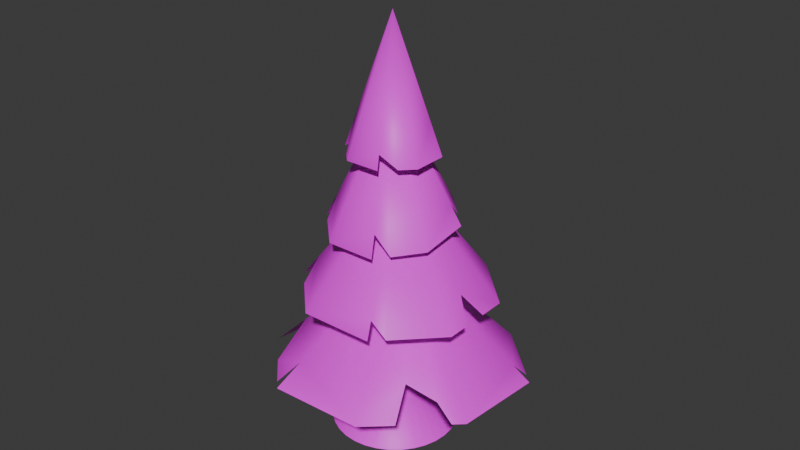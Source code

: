 # Source: pine_3_stack.blend  (saved by Blender 4.3.34; exported with 4.5.12 LTS)
import bpy
from mathutils import Matrix  # noqa: F401  (used for matrix-valued properties, if any)

bpy.ops.wm.read_factory_settings(use_empty=True)
scene = bpy.context.scene
scene.name = 'Scene'

# ---- collections
col_collection = bpy.data.collections.new('Collection'); scene.collection.children.link(col_collection)

# ---- images (referenced by path relative to the original .blend; pixels are not part of the script)
import os
ASSET_DIR = os.environ.get("B2B_ASSET_DIR", "")  # directory of the original .blend (textures are referenced by path, not embedded)
HERE = os.path.dirname(os.path.abspath(__file__))  # packed textures are extracted next to this script under _unpacked/

def load_image(name, relpath, width, height, colorspace="sRGB"):
    """Load a texture the original file referenced (path relative to the .blend, or extracted next to this script)."""
    p = next((c for c in (os.path.join(HERE, relpath), os.path.join(ASSET_DIR, relpath)) if relpath and os.path.exists(c)), "")
    if p:
        img = bpy.data.images.load(p, check_existing=True)
        img.name = name
    else:  # same state as the original file: an image datablock whose file is absent (Cycles renders it pink)
        img = bpy.data.images.new(name, width, height)
        img.source = "FILE"
        img.filepath = "//" + (relpath or name)
    img.colorspace_settings.name = colorspace
    return img
img_mixed_jpg = load_image('mixed.jpg', 'mixed.jpg', 1024, 1024, 'sRGB')

# ---- materials (node trees are filled in below, after node groups)
mat_pine_tree = bpy.data.materials.new('Pine_tree')

# ---- node groups
ng_smooth_by_angle = bpy.data.node_groups.new('Smooth by Angle', 'GeometryNodeTree')
_s = ng_smooth_by_angle.interface.new_socket(name='Mesh', in_out='OUTPUT', socket_type='NodeSocketGeometry')
_s = ng_smooth_by_angle.interface.new_socket(name='Mesh', in_out='INPUT', socket_type='NodeSocketGeometry')
_s = ng_smooth_by_angle.interface.new_socket(name='Angle', in_out='INPUT', socket_type='NodeSocketFloat')
_s.subtype = 'ANGLE'
_s.default_value = 0.5236
_s.min_value = 0.0
_s.max_value = 3.142
_s.description = 'Maximum face angle for smooth edges'
_s = ng_smooth_by_angle.interface.new_socket(name='Ignore Sharpness', in_out='INPUT', socket_type='NodeSocketBool')
_s.force_non_field = True
ng_smooth_by_angle.description = 'Set the sharpness of mesh edges based on the angle between the neighboring faces'
ng_smooth_by_angle.is_modifier = True
_N = ng_smooth_by_angle.nodes; _L = ng_smooth_by_angle.links
n0 = _N.new('GeometryNodeSetShadeSmooth'); n0.name = 'Set Shade Smooth'; n0.location = (120, -80)
n0.domain = 'EDGE'
n1 = _N.new('GeometryNodeSetShadeSmooth'); n1.name = 'Set Shade Smooth.001'; n1.location = (300, -80)
n2 = _N.new('NodeGroupOutput'); n2.name = 'Group Output'; n2.location = (480, -80)
n3 = _N.new('GeometryNodeInputMeshEdgeAngle'); n3.name = 'Edge Angle'; n3.location = (-440, -240)
n4 = _N.new('NodeGroupInput'); n4.name = 'Group Input'; n4.location = (-80, -80)
n5 = _N.new('GeometryNodeInputEdgeSmooth'); n5.name = 'Is Edge Smooth'; n5.location = (-260, -120)
n6 = _N.new('GeometryNodeInputShadeSmooth'); n6.name = 'Is Shade Smooth'; n6.location = (-440, -397)
n7 = _N.new('FunctionNodeCompare'); n7.name = 'Compare'; n7.location = (-260, -260)
n7.operation = 'LESS_EQUAL'
n7.inputs[6].default_value = (0.0, 0.0, 0.0, 0.0)
n7.inputs[7].default_value = (0.0, 0.0, 0.0, 0.0)
n8 = _N.new('FunctionNodeBooleanMath'); n8.name = 'Boolean Math.001'; n8.location = (-80, -260)
n9 = _N.new('NodeGroupInput'); n9.name = 'Group Input.001'; n9.location = (-440, -329)
n10 = _N.new('NodeGroupInput'); n10.name = 'Group Input.002'; n10.location = (-259, -189)
n11 = _N.new('FunctionNodeBooleanMath'); n11.name = 'Boolean Math'; n11.location = (-80, -149)
n11.operation = 'OR'
n12 = _N.new('FunctionNodeBooleanMath'); n12.name = 'Boolean Math.002'; n12.location = (-260, -380)
n12.operation = 'OR'
n13 = _N.new('NodeGroupInput'); n13.name = 'Group Input.003'; n13.location = (-440, -460)
_L.new(n3.outputs[0], n7.inputs[0])
_L.new(n1.outputs[0], n2.inputs[0])
_L.new(n9.outputs[1], n7.inputs[1])
_L.new(n7.outputs[0], n8.inputs[0])
_L.new(n4.outputs[0], n0.inputs[0])
_L.new(n0.outputs[0], n1.inputs[0])
_L.new(n8.outputs[0], n0.inputs[2])
_L.new(n10.outputs[2], n11.inputs[1])
_L.new(n5.outputs[0], n11.inputs[0])
_L.new(n11.outputs[0], n0.inputs[1])
_L.new(n13.outputs[2], n12.inputs[1])
_L.new(n6.outputs[0], n12.inputs[0])
_L.new(n12.outputs[0], n8.inputs[1])
n2.is_active_output = True

# ---- material node trees
mat_pine_tree.use_nodes = True; mat_pine_tree.node_tree.nodes.clear()
_N = mat_pine_tree.node_tree.nodes; _L = mat_pine_tree.node_tree.links
n0 = _N.new('ShaderNodeBsdfPrincipled'); n0.name = 'Principled BSDF'; n0.location = (10, 300)
n1 = _N.new('ShaderNodeOutputMaterial'); n1.name = 'Material Output'; n1.location = (300, 300)
n2 = _N.new('ShaderNodeTexImage'); n2.name = 'Image Texture'; n2.location = (-280, 260)
n2.image = img_mixed_jpg
_L.new(n0.outputs[0], n1.inputs[0])
_L.new(n2.outputs[0], n0.inputs[0])
n1.is_active_output = True

# ---- world
world_world = bpy.data.worlds.new('World'); scene.world = world_world
world_world.use_nodes = True; world_world.node_tree.nodes.clear()
_N = world_world.node_tree.nodes; _L = world_world.node_tree.links
n0 = _N.new('ShaderNodeOutputWorld'); n0.name = 'World Output'; n0.location = (300, 300)
n1 = _N.new('ShaderNodeBackground'); n1.name = 'Background'; n1.location = (10, 300)
n1.inputs[0].default_value = (0.05088, 0.05088, 0.05088, 1.0)
_L.new(n1.outputs[0], n0.inputs[0])
n0.is_active_output = True
world_world.color = (0.05088, 0.05088, 0.05088)
world_world.sun_shadow_jitter_overblur = 0.0

# ---- meshes
me_cylinder = bpy.data.meshes.new('Cylinder')
me_cylinder.from_pydata([(7.481e-08, 1.92, -1.0), (2.038e-08, 0.08883, 1.0), (0.3745, 1.883, -1.0), (0.01733, 0.08712, 1.0), (0.7346, 1.773, -1.0), (0.03399, 0.08207, 1.0), (1.066, 1.596, -1.0), (0.04935, 0.07386, 1.0), (1.357, 1.357, -1.0), (0.06281, 0.06281, 1.0), (1.596, 1.066, -1.0), (0.07386, 0.04935, 1.0), (1.773, 0.7346, -1.0), (0.08207, 0.03399, 1.0), (1.883, 0.3745, -1.0), (0.08712, 0.01733, 1.0), (1.92, -1.152e-07, -1.0), (0.08883, 5.618e-08, 1.0), (1.883, -0.3745, -1.0), (0.08712, -0.01733, 1.0), (1.773, -0.7346, -1.0), (0.08207, -0.03399, 1.0), (1.596, -1.066, -1.0), (0.07386, -0.04935, 1.0), (1.357, -1.357, -1.0), (0.06281, -0.06281, 1.0), (1.066, -1.596, -1.0), (0.04935, -0.07386, 1.0), (0.7346, -1.773, -1.0), (0.03399, -0.08207, 1.0), (0.3745, -1.883, -1.0), (0.01733, -0.08712, 1.0), (-6.866e-08, -1.92, -1.0), (2.783e-08, -0.08883, 1.0), (-0.3745, -1.883, -1.0), (-0.01733, -0.08712, 1.0), (-0.7346, -1.773, -1.0), (-0.03399, -0.08207, 1.0), (-1.066, -1.596, -1.0), (-0.04935, -0.07386, 1.0), (-1.357, -1.357, -1.0), (-0.06281, -0.06281, 1.0), (-1.596, -1.066, -1.0), (-0.07386, -0.04935, 1.0), (-1.773, -0.7346, -1.0), (-0.08207, -0.03399, 1.0), (-1.883, -0.3745, -1.0), (-0.08712, -0.01733, 1.0), (-1.92, 2.825e-08, -1.0), (-0.08883, 4.873e-08, 1.0), (-1.883, 0.3745, -1.0), (-0.08712, 0.01733, 1.0), (-1.773, 0.7346, -1.0), (-0.08207, 0.03399, 1.0), (-1.596, 1.066, -1.0), (-0.07386, 0.04935, 1.0), (-1.357, 1.357, -1.0), (-0.06281, 0.06281, 1.0), (-1.066, 1.596, -1.0), (-0.04935, 0.07386, 1.0), (-0.7346, 1.773, -1.0), (-0.03399, 0.08207, 1.0), (-0.3745, 1.883, -1.0), (-0.01733, 0.08712, 1.0), (1.862e-09, 0.9168, -0.8173), (0.1789, 0.8991, -0.8173), (0.3508, 0.847, -0.8173), (0.5093, 0.7623, -0.8173), (0.6482, 0.6482, -0.8173), (0.7623, 0.5093, -0.8173), (0.847, 0.3508, -0.8173), (0.8991, 0.1789, -0.8173), (0.9168, 5.132e-09, -0.8173), (0.8991, -0.1789, -0.8173), (0.847, -0.3508, -0.8173), (0.7623, -0.5093, -0.8173), (0.6482, -0.6482, -0.8173), (0.5093, -0.7623, -0.8173), (0.3508, -0.847, -0.8173), (0.1789, -0.8991, -0.8173), (2.543e-09, -0.9168, -0.8173), (-0.1789, -0.8991, -0.8173), (-0.3508, -0.847, -0.8173), (-0.5093, -0.7623, -0.8173), (-0.6482, -0.6482, -0.8173), (-0.7623, -0.5093, -0.8173), (-0.847, -0.3508, -0.8173), (-0.8991, -0.1789, -0.8173), (-0.9168, 4.452e-09, -0.8173), (-0.8991, 0.1789, -0.8173), (-0.847, 0.3508, -0.8173), (-0.7623, 0.5093, -0.8173), (-0.6482, 0.6482, -0.8173), (-0.5093, 0.7623, -0.8173), (-0.3508, 0.847, -0.8173), (-0.1789, 0.8991, -0.8173), (-0.2523, 0.6398, 0.07976), (-0.1571, 0.6217, 0.08271), (-0.0673, 0.5851, 0.08569), (0.01349, 0.5314, 0.08859), (0.08222, 0.4627, 0.0913), (0.1362, 0.3815, 0.09372), (0.1735, 0.2911, 0.09575), (0.1925, 0.1948, 0.09732), (0.1926, 0.09645, 0.09836), (0.1737, -0.0002503, 0.09883), (0.1366, -0.09157, 0.09872), (0.08271, -0.174, 0.09803), (0.01409, -0.2443, 0.09679), (-0.06661, -0.2999, 0.09504), (-0.1563, -0.3386, 0.09286), (-0.2321, -0.3626, 0.09257), (-0.3289, -0.3672, 0.08963), (-0.4245, -0.3525, 0.08646), (-0.5152, -0.3192, 0.0832), (-0.5974, -0.2684, 0.07996), (-0.6681, -0.2022, 0.07688), (-0.7244, -0.1232, 0.07406), (-0.7643, -0.03422, 0.07162), (-0.7862, 0.06115, 0.06965), (-0.7893, 0.1593, 0.06822), (-0.7734, 0.2564, 0.0674), (-0.7391, 0.3489, 0.06721), (-0.6837, 0.4537, 0.06925), (-0.6151, 0.524, 0.07049), (-0.5344, 0.5796, 0.07224), (-0.4447, 0.6183, 0.07442), (-0.3494, 0.6387, 0.07697), (0.08068, 0.725, -0.458), (0.2162, 0.6751, -0.4531), (0.3392, 0.5992, -0.4483), (0.4449, 0.5002, -0.4436), (0.5291, 0.382, -0.4394), (0.5888, 0.249, -0.4358), (0.6215, 0.1064, -0.4328), (0.6261, -0.04036, -0.4307), (0.6023, -0.1856, -0.4295), (0.5511, -0.3238, -0.4292), (0.4744, -0.4496, -0.4299), (0.3752, -0.5582, -0.4315), (0.2573, -0.6454, -0.4339), (0.1253, -0.7079, -0.4372), (-0.0159, -0.7432, -0.4411), (-0.1607, -0.75, -0.4455), (-0.3037, -0.728, -0.4502), (-0.4393, -0.6781, -0.4551), (-0.5622, -0.6023, -0.4599), (-0.6679, -0.5033, -0.4645), (-0.7522, -0.385, -0.4688), (-0.8118, -0.2521, -0.4724), (-0.8445, -0.1094, -0.4754), (-0.8491, 0.03731, -0.4775), (-0.8253, 0.1826, -0.4787), (-0.7741, 0.3208, -0.479), (-0.6974, 0.4466, -0.4783), (-0.5982, 0.5552, -0.4767), (-0.4804, 0.6424, -0.4743), (-0.3483, 0.7048, -0.471), (-0.2071, 0.7401, -0.4671), (-0.06227, 0.7469, -0.4627), (-0.1252, 0.3619, 0.5457), (-0.0675, 0.3562, 0.5457), (-0.01201, 0.3394, 0.5457), (0.03914, 0.3121, 0.5457), (0.08396, 0.2753, 0.5457), (0.1208, 0.2304, 0.5457), (0.1481, 0.1793, 0.5457), (0.1649, 0.1238, 0.5457), (0.1706, 0.0661, 0.5457), (0.1649, 0.008388, 0.5457), (0.1481, -0.0471, 0.5457), (0.1208, -0.09825, 0.5457), (0.08396, -0.1431, 0.5457), (0.03914, -0.1799, 0.5457), (-0.01201, -0.2072, 0.5457), (-0.0675, -0.224, 0.5457), (-0.1252, -0.2297, 0.5457), (-0.1829, -0.224, 0.5457), (-0.2384, -0.2072, 0.5457), (-0.2896, -0.1799, 0.5457), (-0.3344, -0.1431, 0.5457), (-0.3712, -0.09825, 0.5457), (-0.3985, -0.0471, 0.5457), (-0.4153, 0.008388, 0.5457), (-0.421, 0.0661, 0.5457), (-0.4153, 0.1238, 0.5457), (-0.3985, 0.1793, 0.5457), (-0.3712, 0.2304, 0.5457), (-0.3344, 0.2753, 0.5457), (-0.2896, 0.3121, 0.5457), (-0.2384, 0.3394, 0.5457), (-0.1829, 0.3562, 0.5457), (0.09535, 0.1285, 0.3786), (2.217, 2.25, -0.2748), (3.095, 0.1285, -0.2748), (2.217, -1.993, -0.2748), (0.09535, -2.872, -0.2748), (-2.026, -1.993, -0.2748), (-2.905, 0.1285, -0.2748), (-2.026, 2.25, -0.2748), (0.565, -2.677, -0.2748), (0.09535, -2.525, -0.1994), (-2.672, -0.4336, -0.2748), (-2.391, 0.1285, -0.1629), (-0.4718, 2.894, -0.2748), (0.09535, 2.981, -0.2427), (2.773, -0.6494, -0.2748), (2.488, -1.338, -0.2748), (2.176, -0.8446, -0.1624), (0.733, 2.864, -0.2748), (0.09535, 2.516, -0.1414), (0.1533, 4.205, -0.7682), (0.1949, 0.1753, -0.05313), (2.961, 2.991, -0.7474), (4.083, 0.1549, -0.7026), (2.863, -2.641, -0.6601), (0.0143, -3.76, -0.6448), (-2.793, -2.546, -0.6657), (-3.916, 0.2901, -0.7105), (-2.695, 3.086, -0.7529), (3.919, 0.5685, -0.7091), (3.586, 0.1575, -0.6195), (0.8119, 3.92, -0.7633), (1.383, 3.673, -0.7591), (0.9627, 3.387, -0.6789), (-2.241, -2.043, -0.5525), (-2.934, -2.19, -0.6713), (-3.416, -0.9722, -0.6905), (-2.959, 0.2634, -0.5575), (-1.916, 3.392, -0.7571), (-0.549, 3.929, -0.7645), (-0.7516, 2.664, -0.5538), (2.478, -2.792, -0.6581), (1.03, -3.361, -0.6503), (1.065, -2.481, -0.5175), (1.983, -2.519, -0.5837), (-0.08498, 2.049, 0.1382), (-0.07869, 0.06407, 0.7647), (1.329, 1.463, 0.1385), (1.919, 0.05778, 0.1149), (1.338, -1.344, 0.08118), (-0.07239, -1.921, 0.05716), (-1.487, -1.335, 0.05687), (-2.076, 0.07037, 0.08047), (-1.495, 1.472, 0.1141), (1.676, 0.6372, 0.1246), (1.602, 0.05878, 0.2179), (0.4055, -1.726, 0.0653), (-0.07331, -1.631, 0.1607), (-1.957, -0.2144, 0.07569), (-1.689, 0.06915, 0.2131), (-0.7715, 1.768, 0.1265), (-0.08468, 1.955, 0.168), (-0.04677, 1.401, 0.4563), (-0.04677, 0.001163, 1.123), (0.9432, 0.9911, 0.4563), (1.353, 0.001163, 0.4563), (0.9432, -0.9888, 0.4563), (-0.04677, -1.399, 0.4563), (-1.037, -0.9888, 0.4563), (-1.447, 0.001163, 0.4563), (-1.037, 0.9911, 0.4563), (-1.207, -0.5767, 0.4563), (-1.163, 0.001163, 0.5913), (-0.45, 1.234, 0.4563), (-0.04677, 1.12, 0.5903), (1.071, 0.6816, 0.4563), (0.9952, 0.001163, 0.6268), (0.4568, -1.19, 0.4563), (-0.04677, -1.254, 0.5252)], [], [(1, 161, 160), (3, 162, 161), (5, 163, 162), (7, 164, 163), (9, 165, 164), (11, 166, 165), (13, 167, 166), (15, 168, 167), (17, 169, 168), (19, 170, 169), (170, 23, 171), (171, 25, 172), (172, 27, 173), (173, 29, 174), (174, 31, 175), (175, 33, 176), (176, 35, 177), (177, 37, 178), (178, 39, 179), (179, 41, 180), (180, 43, 181), (181, 45, 182), (182, 47, 183), (183, 49, 184), (184, 51, 185), (185, 53, 186), (53, 187, 186), (55, 188, 187), (57, 189, 188), (59, 190, 189), (53, 37, 21), (61, 191, 190), (63, 160, 191), (30, 46, 62), (95, 0, 62), (94, 62, 60), (58, 94, 60), (92, 58, 56), (54, 92, 56), (52, 91, 54), (89, 52, 50), (88, 50, 48), (46, 88, 48), (44, 87, 46), (85, 44, 42), (84, 42, 40), (83, 40, 38), (36, 83, 38), (34, 82, 36), (32, 81, 34), (79, 32, 30), (78, 30, 28), (26, 78, 28), (76, 26, 24), (75, 24, 22), (74, 22, 20), (73, 20, 18), (16, 73, 18), (14, 72, 16), (70, 14, 12), (10, 70, 12), (8, 69, 10), (6, 68, 8), (4, 67, 6), (65, 4, 2), (64, 2, 0), (158, 96, 159), (157, 127, 158), (156, 126, 157), (155, 125, 156), (154, 124, 155), (122, 154, 153), (121, 153, 152), (120, 152, 151), (119, 151, 150), (118, 150, 149), (117, 149, 148), (116, 148, 147), (115, 147, 146), (114, 146, 145), (113, 145, 144), (112, 144, 143), (111, 143, 142), (110, 142, 141), (109, 141, 140), (108, 140, 139), (107, 139, 138), (137, 107, 138), (136, 106, 137), (135, 105, 136), (134, 104, 135), (133, 103, 134), (132, 102, 133), (131, 101, 132), (130, 100, 131), (129, 99, 130), (128, 98, 129), (159, 97, 128), (64, 128, 65), (65, 129, 66), (66, 130, 67), (67, 131, 68), (68, 132, 69), (69, 133, 70), (133, 71, 70), (134, 72, 71), (135, 73, 72), (136, 74, 73), (137, 75, 74), (138, 76, 75), (139, 77, 76), (140, 78, 77), (141, 79, 78), (142, 80, 79), (143, 81, 80), (144, 82, 81), (145, 83, 82), (146, 84, 83), (147, 85, 84), (148, 86, 85), (149, 87, 86), (150, 88, 87), (151, 89, 88), (152, 90, 89), (90, 154, 91), (91, 155, 92), (92, 156, 93), (93, 157, 94), (94, 158, 95), (95, 159, 64), (191, 96, 127), (190, 127, 126), (189, 126, 125), (188, 125, 124), (187, 124, 123), (122, 187, 123), (121, 186, 122), (120, 185, 121), (119, 184, 120), (118, 183, 119), (117, 182, 118), (116, 181, 117), (115, 180, 116), (114, 179, 115), (113, 178, 114), (112, 177, 113), (111, 176, 112), (110, 175, 111), (109, 174, 110), (108, 173, 109), (107, 172, 108), (106, 171, 107), (105, 170, 106), (168, 105, 104), (167, 104, 103), (166, 103, 102), (165, 102, 101), (164, 101, 100), (163, 100, 99), (162, 99, 98), (161, 98, 97), (160, 97, 96), (193, 192, 194), (195, 207, 208), (192, 200, 195), (201, 197, 196), (197, 203, 202), (203, 199, 198), (210, 205, 204), (210, 193, 209), (213, 223, 224), (213, 221, 220), (221, 215, 214), (212, 234, 235), (216, 225, 217), (228, 219, 218), (211, 230, 231), (225, 228, 227), (252, 238, 236), (237, 245, 238), (246, 240, 239), (237, 247, 240), (248, 242, 241), (242, 250, 249), (250, 244, 243), (237, 251, 244), (265, 255, 253), (254, 266, 255), (267, 257, 256), (254, 268, 257), (269, 259, 258), (254, 262, 259), (263, 261, 260), (261, 265, 264), (1, 3, 161), (3, 5, 162), (5, 7, 163), (7, 9, 164), (9, 11, 165), (11, 13, 166), (13, 15, 167), (15, 17, 168), (17, 19, 169), (19, 21, 170), (170, 21, 23), (171, 23, 25), (172, 25, 27), (173, 27, 29), (174, 29, 31), (175, 31, 33), (176, 33, 35), (177, 35, 37), (178, 37, 39), (179, 39, 41), (180, 41, 43), (181, 43, 45), (182, 45, 47), (183, 47, 49), (184, 49, 51), (185, 51, 53), (53, 55, 187), (55, 57, 188), (57, 59, 189), (59, 61, 190), (5, 3, 61), (3, 1, 61), (1, 63, 61), (61, 59, 53), (59, 57, 53), (57, 55, 53), (53, 51, 49), (49, 47, 45), (45, 43, 41), (41, 39, 45), (39, 37, 45), (37, 35, 33), (33, 31, 29), (29, 27, 21), (27, 25, 21), (25, 23, 21), (21, 19, 17), (17, 15, 13), (13, 11, 9), (9, 7, 13), (7, 5, 13), (53, 49, 45), (37, 33, 29), (21, 17, 13), (5, 61, 53), (53, 45, 37), (37, 29, 21), (21, 13, 5), (5, 53, 21), (61, 63, 191), (63, 1, 160), (62, 0, 2), (2, 4, 6), (6, 8, 14), (8, 10, 14), (10, 12, 14), (14, 16, 18), (18, 20, 22), (22, 24, 30), (24, 26, 30), (26, 28, 30), (30, 32, 34), (34, 36, 38), (38, 40, 42), (42, 44, 38), (44, 46, 38), (46, 48, 50), (50, 52, 54), (54, 56, 58), (58, 60, 62), (62, 2, 14), (2, 6, 14), (14, 18, 30), (18, 22, 30), (30, 34, 46), (34, 38, 46), (46, 50, 62), (50, 54, 62), (54, 58, 62), (62, 14, 30), (95, 64, 0), (94, 95, 62), (58, 93, 94), (92, 93, 58), (54, 91, 92), (52, 90, 91), (89, 90, 52), (88, 89, 50), (46, 87, 88), (44, 86, 87), (85, 86, 44), (84, 85, 42), (83, 84, 40), (36, 82, 83), (34, 81, 82), (32, 80, 81), (79, 80, 32), (78, 79, 30), (26, 77, 78), (76, 77, 26), (75, 76, 24), (74, 75, 22), (73, 74, 20), (16, 72, 73), (14, 71, 72), (70, 71, 14), (10, 69, 70), (8, 68, 69), (6, 67, 68), (4, 66, 67), (65, 66, 4), (64, 65, 2), (158, 127, 96), (157, 126, 127), (156, 125, 126), (155, 124, 125), (154, 123, 124), (122, 123, 154), (121, 122, 153), (120, 121, 152), (119, 120, 151), (118, 119, 150), (117, 118, 149), (116, 117, 148), (115, 116, 147), (114, 115, 146), (113, 114, 145), (112, 113, 144), (111, 112, 143), (110, 111, 142), (109, 110, 141), (108, 109, 140), (107, 108, 139), (137, 106, 107), (136, 105, 106), (135, 104, 105), (134, 103, 104), (133, 102, 103), (132, 101, 102), (131, 100, 101), (130, 99, 100), (129, 98, 99), (128, 97, 98), (159, 96, 97), (64, 159, 128), (65, 128, 129), (66, 129, 130), (67, 130, 131), (68, 131, 132), (69, 132, 133), (133, 134, 71), (134, 135, 72), (135, 136, 73), (136, 137, 74), (137, 138, 75), (138, 139, 76), (139, 140, 77), (140, 141, 78), (141, 142, 79), (142, 143, 80), (143, 144, 81), (144, 145, 82), (145, 146, 83), (146, 147, 84), (147, 148, 85), (148, 149, 86), (149, 150, 87), (150, 151, 88), (151, 152, 89), (152, 153, 90), (90, 153, 154), (91, 154, 155), (92, 155, 156), (93, 156, 157), (94, 157, 158), (95, 158, 159), (191, 160, 96), (190, 191, 127), (189, 190, 126), (188, 189, 125), (187, 188, 124), (122, 186, 187), (121, 185, 186), (120, 184, 185), (119, 183, 184), (118, 182, 183), (117, 181, 182), (116, 180, 181), (115, 179, 180), (114, 178, 179), (113, 177, 178), (112, 176, 177), (111, 175, 176), (110, 174, 175), (109, 173, 174), (108, 172, 173), (107, 171, 172), (106, 170, 171), (105, 169, 170), (168, 169, 105), (167, 168, 104), (166, 167, 103), (165, 166, 102), (164, 165, 101), (163, 164, 100), (162, 163, 99), (161, 162, 98), (160, 161, 97), (206, 194, 208), (194, 192, 208), (192, 195, 208), (192, 201, 200), (201, 192, 197), (197, 192, 203), (203, 192, 199), (204, 199, 210), (199, 192, 210), (210, 192, 193), (222, 211, 224), (211, 212, 224), (212, 213, 224), (213, 212, 221), (221, 212, 215), (232, 215, 235), (215, 212, 235), (212, 216, 234), (216, 233, 234), (216, 212, 225), (228, 212, 219), (229, 219, 231), (219, 212, 231), (212, 211, 231), (227, 226, 225), (225, 212, 228), (252, 237, 238), (237, 246, 245), (246, 237, 240), (237, 248, 247), (248, 237, 242), (242, 237, 250), (250, 237, 244), (237, 252, 251), (265, 254, 255), (254, 267, 266), (267, 254, 257), (254, 269, 268), (269, 254, 259), (254, 263, 262), (263, 254, 261), (261, 254, 265)])
_uv = me_cylinder.uv_layers.new(name='UVMap')
_uv.uv.foreach_set('vector', [0.4717, 0.3537, 0.4653, 0.3377, 0.4658, 0.3377, 0.4715, 0.3537, 0.4652, 0.3377, 0.4653, 0.3377, 0.4715, 0.3537, 0.4654, 0.3377, 0.4652, 0.3377, 0.4715, 0.3537, 0.4659, 0.3378, 0.4654, 0.3377, 0.4717, 0.3537, 0.4668, 0.3378, 0.4659, 0.3378, 0.4719, 0.3537, 0.4679, 0.3378, 0.4668, 0.3378, 0.4722, 0.3537, 0.4693, 0.3378, 0.4679, 0.3378, 0.4725, 0.3537, 0.4708, 0.3379, 0.4693, 0.3378, 0.4729, 0.3537, 0.4725, 0.3379, 0.4708, 0.3379, 0.4733, 0.3537, 0.4743, 0.3379, 0.4725, 0.3379, 0.4743, 0.3379, 0.4742, 0.3537, 0.476, 0.338, 0.476, 0.338, 0.4746, 0.3537, 0.4777, 0.338, 0.4777, 0.338, 0.475, 0.3537, 0.4792, 0.3381, 0.4792, 0.3381, 0.4753, 0.3538, 0.4806, 0.3381, 0.3108, 0.3311, 0.3072, 0.3488, 0.3119, 0.3311, 0.3119, 0.3311, 0.3074, 0.3488, 0.3127, 0.3311, 0.3127, 0.3311, 0.3075, 0.3488, 0.3133, 0.3312, 0.3133, 0.3312, 0.3076, 0.3488, 0.3134, 0.3312, 0.3134, 0.3312, 0.3075, 0.3488, 0.3133, 0.3312, 0.3133, 0.3312, 0.3074, 0.3488, 0.3128, 0.3311, 0.3128, 0.3311, 0.3072, 0.3488, 0.312, 0.3311, 0.312, 0.3311, 0.3069, 0.3488, 0.3109, 0.3311, 0.3109, 0.3311, 0.3066, 0.3488, 0.3095, 0.3311, 0.3095, 0.3311, 0.3062, 0.3488, 0.308, 0.331, 0.308, 0.331, 0.3058, 0.3488, 0.3064, 0.331, 0.3064, 0.331, 0.3054, 0.3488, 0.3046, 0.3309, 0.3054, 0.3488, 0.3029, 0.3309, 0.3046, 0.3309, 0.3049, 0.3487, 0.3012, 0.3309, 0.3029, 0.3309, 0.3045, 0.3487, 0.2997, 0.3308, 0.3012, 0.3309, 0.3042, 0.3487, 0.2984, 0.3308, 0.2997, 0.3308, 0.4737, 0.3538, 0.476, 0.3538, 0.4738, 0.3537, 0.3038, 0.3487, 0.2973, 0.3308, 0.2984, 0.3308, 0.4719, 0.3537, 0.4658, 0.3377, 0.4666, 0.3378, 0.5159, 0.3134, 0.5045, 0.3106, 0.4296, 0.3095, 0.4531, 0.3134, 0.4253, 0.3097, 0.4296, 0.3095, 0.4562, 0.3134, 0.4296, 0.3095, 0.4359, 0.3094, 0.2733, 0.2975, 0.2856, 0.3023, 0.2657, 0.2977, 0.2935, 0.3022, 0.2733, 0.2975, 0.2823, 0.2975, 0.2922, 0.2976, 0.2935, 0.3022, 0.2823, 0.2975, 0.3026, 0.2978, 0.2982, 0.3023, 0.2922, 0.2976, 0.3079, 0.3025, 0.3026, 0.2978, 0.313, 0.2981, 0.3126, 0.3027, 0.313, 0.2981, 0.323, 0.2984, 0.332, 0.2989, 0.3126, 0.3027, 0.323, 0.2984, 0.3398, 0.2993, 0.3169, 0.3029, 0.332, 0.2989, 0.3236, 0.3033, 0.3398, 0.2993, 0.3459, 0.2998, 0.3258, 0.3035, 0.3459, 0.2998, 0.3502, 0.3003, 0.3271, 0.3037, 0.3502, 0.3003, 0.3526, 0.3008, 0.353, 0.3012, 0.3271, 0.3037, 0.3526, 0.3008, 0.3515, 0.3015, 0.3274, 0.3039, 0.353, 0.3012, 0.3482, 0.3018, 0.3268, 0.304, 0.3515, 0.3015, 0.3231, 0.3043, 0.3482, 0.3018, 0.3433, 0.3021, 0.3201, 0.3043, 0.3433, 0.3021, 0.337, 0.3022, 0.5017, 0.3135, 0.4917, 0.3152, 0.5094, 0.3135, 0.4838, 0.3152, 0.5017, 0.3135, 0.4932, 0.3135, 0.4792, 0.3152, 0.4932, 0.3135, 0.484, 0.3134, 0.4745, 0.3151, 0.484, 0.3134, 0.4746, 0.3132, 0.4697, 0.315, 0.4746, 0.3132, 0.4651, 0.313, 0.4559, 0.3127, 0.4697, 0.315, 0.4651, 0.313, 0.4473, 0.3123, 0.4652, 0.3148, 0.4559, 0.3127, 0.4571, 0.3145, 0.4473, 0.3123, 0.4396, 0.312, 0.433, 0.3116, 0.4571, 0.3145, 0.4396, 0.312, 0.4279, 0.3112, 0.454, 0.3143, 0.433, 0.3116, 0.4097, 0.2985, 0.4516, 0.3141, 0.4279, 0.3112, 0.4206, 0.306, 0.45, 0.3139, 0.4097, 0.2985, 0.4497, 0.3136, 0.4206, 0.306, 0.408, 0.2973, 0.4509, 0.3135, 0.408, 0.2973, 0.4253, 0.3097, 0.4571, 0.3192, 0.4597, 0.3288, 0.4555, 0.3193, 0.4595, 0.3191, 0.4608, 0.3287, 0.4571, 0.3192, 0.2921, 0.3089, 0.2926, 0.3202, 0.2892, 0.309, 0.2956, 0.3089, 0.2946, 0.3201, 0.2921, 0.3089, 0.2994, 0.3089, 0.297, 0.3201, 0.2956, 0.3089, 0.3031, 0.3202, 0.2994, 0.3089, 0.3035, 0.3089, 0.306, 0.3203, 0.3035, 0.3089, 0.3076, 0.3091, 0.3088, 0.3203, 0.3076, 0.3091, 0.3116, 0.3092, 0.3114, 0.3204, 0.3116, 0.3092, 0.3153, 0.3094, 0.3137, 0.3206, 0.3153, 0.3094, 0.3186, 0.3096, 0.3156, 0.3207, 0.3186, 0.3096, 0.3213, 0.3098, 0.3171, 0.3208, 0.3213, 0.3098, 0.3234, 0.31, 0.3181, 0.321, 0.3234, 0.31, 0.3248, 0.3103, 0.3185, 0.3211, 0.3248, 0.3103, 0.3253, 0.3105, 0.3183, 0.3212, 0.3253, 0.3105, 0.3251, 0.3107, 0.3177, 0.3213, 0.3251, 0.3107, 0.3241, 0.3108, 0.3165, 0.3213, 0.3241, 0.3108, 0.3224, 0.311, 0.315, 0.3213, 0.3224, 0.311, 0.32, 0.3111, 0.4834, 0.3298, 0.4913, 0.321, 0.4882, 0.3211, 0.481, 0.3298, 0.4882, 0.3211, 0.4848, 0.3211, 0.4783, 0.3297, 0.4848, 0.3211, 0.4809, 0.321, 0.4769, 0.321, 0.4783, 0.3297, 0.4809, 0.321, 0.4729, 0.3209, 0.4755, 0.3297, 0.4769, 0.321, 0.4689, 0.3208, 0.4726, 0.3296, 0.4729, 0.3209, 0.4652, 0.3206, 0.4698, 0.3296, 0.4689, 0.3208, 0.4619, 0.3204, 0.4671, 0.3295, 0.4652, 0.3206, 0.4591, 0.3202, 0.4647, 0.3294, 0.4619, 0.3204, 0.4568, 0.32, 0.4627, 0.3293, 0.4591, 0.3202, 0.4553, 0.3199, 0.461, 0.3292, 0.4568, 0.32, 0.4546, 0.3197, 0.4599, 0.329, 0.4553, 0.3199, 0.4546, 0.3195, 0.4593, 0.3289, 0.4546, 0.3197, 0.4555, 0.3193, 0.4592, 0.3289, 0.4546, 0.3195, 0.4509, 0.3135, 0.4546, 0.3195, 0.4497, 0.3136, 0.4497, 0.3136, 0.4546, 0.3197, 0.4494, 0.3138, 0.4494, 0.3138, 0.4553, 0.3199, 0.45, 0.3139, 0.45, 0.3139, 0.4568, 0.32, 0.4516, 0.3141, 0.4516, 0.3141, 0.4591, 0.3202, 0.454, 0.3143, 0.454, 0.3143, 0.4619, 0.3204, 0.4571, 0.3145, 0.4619, 0.3204, 0.4609, 0.3146, 0.4571, 0.3145, 0.4652, 0.3206, 0.4652, 0.3148, 0.4609, 0.3146, 0.4689, 0.3208, 0.4697, 0.315, 0.4652, 0.3148, 0.4729, 0.3209, 0.4745, 0.3151, 0.4697, 0.315, 0.4769, 0.321, 0.4792, 0.3152, 0.4745, 0.3151, 0.4809, 0.321, 0.4838, 0.3152, 0.4792, 0.3152, 0.4848, 0.3211, 0.488, 0.3152, 0.4838, 0.3152, 0.4882, 0.3211, 0.4917, 0.3152, 0.488, 0.3152, 0.32, 0.3111, 0.3231, 0.3043, 0.3201, 0.3043, 0.3224, 0.311, 0.3254, 0.3042, 0.3231, 0.3043, 0.3241, 0.3108, 0.3268, 0.304, 0.3254, 0.3042, 0.3251, 0.3107, 0.3274, 0.3039, 0.3268, 0.304, 0.3253, 0.3105, 0.3271, 0.3037, 0.3274, 0.3039, 0.3248, 0.3103, 0.3258, 0.3035, 0.3271, 0.3037, 0.3234, 0.31, 0.3236, 0.3033, 0.3258, 0.3035, 0.3213, 0.3098, 0.3206, 0.3031, 0.3236, 0.3033, 0.3186, 0.3096, 0.3169, 0.3029, 0.3206, 0.3031, 0.3153, 0.3094, 0.3126, 0.3027, 0.3169, 0.3029, 0.3116, 0.3092, 0.3079, 0.3025, 0.3126, 0.3027, 0.3076, 0.3091, 0.303, 0.3024, 0.3079, 0.3025, 0.303, 0.3024, 0.2994, 0.3089, 0.2982, 0.3023, 0.2982, 0.3023, 0.2956, 0.3089, 0.2935, 0.3022, 0.2935, 0.3022, 0.2921, 0.3089, 0.2893, 0.3022, 0.2893, 0.3022, 0.2892, 0.309, 0.2856, 0.3023, 0.4562, 0.3134, 0.4571, 0.3192, 0.4531, 0.3134, 0.4531, 0.3134, 0.4555, 0.3193, 0.4509, 0.3135, 0.4666, 0.3378, 0.4597, 0.3288, 0.4608, 0.3287, 0.4677, 0.3378, 0.4608, 0.3287, 0.4624, 0.3287, 0.2997, 0.3308, 0.2926, 0.3202, 0.2946, 0.3201, 0.3012, 0.3309, 0.2946, 0.3201, 0.297, 0.3201, 0.3029, 0.3309, 0.297, 0.3201, 0.2997, 0.3202, 0.3031, 0.3202, 0.3029, 0.3309, 0.2997, 0.3202, 0.306, 0.3203, 0.3046, 0.3309, 0.3031, 0.3202, 0.3088, 0.3203, 0.3064, 0.331, 0.306, 0.3203, 0.3114, 0.3204, 0.308, 0.331, 0.3088, 0.3203, 0.3137, 0.3206, 0.3095, 0.3311, 0.3114, 0.3204, 0.3156, 0.3207, 0.3109, 0.3311, 0.3137, 0.3206, 0.3171, 0.3208, 0.312, 0.3311, 0.3156, 0.3207, 0.3181, 0.321, 0.3128, 0.3311, 0.3171, 0.3208, 0.3185, 0.3211, 0.3133, 0.3312, 0.3181, 0.321, 0.3183, 0.3212, 0.3134, 0.3312, 0.3185, 0.3211, 0.3177, 0.3213, 0.3133, 0.3312, 0.3183, 0.3212, 0.3165, 0.3213, 0.3127, 0.3311, 0.3177, 0.3213, 0.315, 0.3213, 0.3119, 0.3311, 0.3165, 0.3213, 0.4834, 0.3298, 0.4806, 0.3381, 0.4855, 0.3297, 0.481, 0.3298, 0.4792, 0.3381, 0.4834, 0.3298, 0.4783, 0.3297, 0.4777, 0.338, 0.481, 0.3298, 0.4755, 0.3297, 0.476, 0.338, 0.4783, 0.3297, 0.4726, 0.3296, 0.4743, 0.3379, 0.4755, 0.3297, 0.4708, 0.3379, 0.4726, 0.3296, 0.4698, 0.3296, 0.4693, 0.3378, 0.4698, 0.3296, 0.4671, 0.3295, 0.4679, 0.3378, 0.4671, 0.3295, 0.4647, 0.3294, 0.4668, 0.3378, 0.4647, 0.3294, 0.4627, 0.3293, 0.4659, 0.3378, 0.4627, 0.3293, 0.461, 0.3292, 0.4654, 0.3377, 0.461, 0.3292, 0.4599, 0.329, 0.4652, 0.3377, 0.4599, 0.329, 0.4593, 0.3289, 0.4653, 0.3377, 0.4593, 0.3289, 0.4592, 0.3289, 0.4658, 0.3377, 0.4592, 0.3289, 0.4597, 0.3288, 0.6066, 0.7117, 0.5065, 0.6999, 0.6065, 0.688, 0.5477, 0.6711, 0.5659, 0.6763, 0.5623, 0.6823, 0.5065, 0.6999, 0.483, 0.6711, 0.5477, 0.6711, 0.4696, 0.6746, 0.4063, 0.6881, 0.4645, 0.6712, 0.2285, 0.6555, 0.2787, 0.7177, 0.2284, 0.7055, 0.4238, 0.7098, 0.4653, 0.7287, 0.4064, 0.712, 0.5396, 0.7227, 0.5459, 0.7272, 0.5259, 0.7287, 0.5396, 0.7227, 0.6066, 0.7117, 0.566, 0.7236, 0.4535, 0.7476, 0.4088, 0.7348, 0.413, 0.7295, 0.4535, 0.7476, 0.5587, 0.7427, 0.5491, 0.7476, 0.5587, 0.7427, 0.6445, 0.7248, 0.5656, 0.7476, 0.5126, 0.7095, 0.6147, 0.7078, 0.6285, 0.7166, 0.6443, 0.6926, 0.5553, 0.6771, 0.5653, 0.6697, 0.467, 0.679, 0.3739, 0.6925, 0.4527, 0.6697, 0.374, 0.7247, 0.3739, 0.7168, 0.4148, 0.7099, 0.6558, 0.624, 0.4026, 0.6294, 0.5057, 0.6026, 0.612, 0.7082, 0.6171, 0.6863, 0.6167, 0.7087, 0.5235, 0.6973, 0.5853, 0.6767, 0.6171, 0.6863, 0.5559, 0.6747, 0.4846, 0.6701, 0.562, 0.6701, 0.5235, 0.6973, 0.4475, 0.6805, 0.4846, 0.6701, 0.4434, 0.6877, 0.4288, 0.7084, 0.4288, 0.686, 0.293, 0.7137, 0.4721, 0.7442, 0.4158, 0.7504, 0.4913, 0.719, 0.561, 0.7246, 0.4836, 0.7246, 0.5235, 0.6973, 0.5899, 0.7166, 0.561, 0.7246, 0.4874, 0.7072, 0.5376, 0.7116, 0.4817, 0.7116, 0.5106, 0.6919, 0.5508, 0.7082, 0.5376, 0.7116, 0.56, 0.698, 0.5792, 0.6841, 0.5793, 0.7001, 0.5275, 0.6664, 0.6704, 0.6273, 0.7242, 0.6441, 0.6021, 0.6168, 0.45, 0.6099, 0.6106, 0.6104, 0.5106, 0.6919, 0.4661, 0.6768, 0.4835, 0.6722, 0.3754, 0.6475, 0.3315, 0.6886, 0.3315, 0.6429, 0.3315, 0.6886, 0.4609, 0.7103, 0.3958, 0.7085, 0.4717, 0.3537, 0.4715, 0.3537, 0.4653, 0.3377, 0.4715, 0.3537, 0.4715, 0.3537, 0.4652, 0.3377, 0.4715, 0.3537, 0.4715, 0.3537, 0.4654, 0.3377, 0.4715, 0.3537, 0.4717, 0.3537, 0.4659, 0.3378, 0.4717, 0.3537, 0.4719, 0.3537, 0.4668, 0.3378, 0.4719, 0.3537, 0.4722, 0.3537, 0.4679, 0.3378, 0.4722, 0.3537, 0.4725, 0.3537, 0.4693, 0.3378, 0.4725, 0.3537, 0.4729, 0.3537, 0.4708, 0.3379, 0.4729, 0.3537, 0.4733, 0.3537, 0.4725, 0.3379, 0.4733, 0.3537, 0.4738, 0.3537, 0.4743, 0.3379, 0.4743, 0.3379, 0.4738, 0.3537, 0.4742, 0.3537, 0.476, 0.338, 0.4742, 0.3537, 0.4746, 0.3537, 0.4777, 0.338, 0.4746, 0.3537, 0.475, 0.3537, 0.4792, 0.3381, 0.475, 0.3537, 0.4753, 0.3538, 0.3108, 0.3311, 0.3069, 0.3487, 0.3072, 0.3488, 0.3119, 0.3311, 0.3072, 0.3488, 0.3074, 0.3488, 0.3127, 0.3311, 0.3074, 0.3488, 0.3075, 0.3488, 0.3133, 0.3312, 0.3075, 0.3488, 0.3076, 0.3488, 0.3134, 0.3312, 0.3076, 0.3488, 0.3075, 0.3488, 0.3133, 0.3312, 0.3075, 0.3488, 0.3074, 0.3488, 0.3128, 0.3311, 0.3074, 0.3488, 0.3072, 0.3488, 0.312, 0.3311, 0.3072, 0.3488, 0.3069, 0.3488, 0.3109, 0.3311, 0.3069, 0.3488, 0.3066, 0.3488, 0.3095, 0.3311, 0.3066, 0.3488, 0.3062, 0.3488, 0.308, 0.331, 0.3062, 0.3488, 0.3058, 0.3488, 0.3064, 0.331, 0.3058, 0.3488, 0.3054, 0.3488, 0.3054, 0.3488, 0.3049, 0.3487, 0.3029, 0.3309, 0.3049, 0.3487, 0.3045, 0.3487, 0.3012, 0.3309, 0.3045, 0.3487, 0.3042, 0.3487, 0.2997, 0.3308, 0.3042, 0.3487, 0.3038, 0.3487, 0.2984, 0.3308, 0.4715, 0.3537, 0.4715, 0.3537, 0.4721, 0.3537, 0.4715, 0.3537, 0.4717, 0.3537, 0.4721, 0.3537, 0.4717, 0.3537, 0.4719, 0.3537, 0.4721, 0.3537, 0.4721, 0.3537, 0.4725, 0.3537, 0.4737, 0.3538, 0.4725, 0.3537, 0.4729, 0.3537, 0.4737, 0.3538, 0.4729, 0.3537, 0.4733, 0.3537, 0.4737, 0.3538, 0.4737, 0.3538, 0.4742, 0.3538, 0.4746, 0.3538, 0.4746, 0.3538, 0.475, 0.3538, 0.4753, 0.3538, 0.4753, 0.3538, 0.4756, 0.3538, 0.4758, 0.3538, 0.4758, 0.3538, 0.476, 0.3538, 0.4753, 0.3538, 0.476, 0.3538, 0.476, 0.3538, 0.4753, 0.3538, 0.476, 0.3538, 0.476, 0.3538, 0.4758, 0.3538, 0.4758, 0.3538, 0.4756, 0.3538, 0.4753, 0.3538, 0.4753, 0.3538, 0.475, 0.3537, 0.4738, 0.3537, 0.475, 0.3537, 0.4746, 0.3537, 0.4738, 0.3537, 0.4746, 0.3537, 0.4742, 0.3537, 0.4738, 0.3537, 0.4738, 0.3537, 0.4733, 0.3537, 0.4729, 0.3537, 0.4729, 0.3537, 0.4725, 0.3537, 0.4722, 0.3537, 0.4722, 0.3537, 0.4719, 0.3537, 0.4717, 0.3537, 0.4717, 0.3537, 0.4715, 0.3537, 0.4722, 0.3537, 0.4715, 0.3537, 0.4715, 0.3537, 0.4722, 0.3537, 0.4737, 0.3538, 0.4746, 0.3538, 0.4753, 0.3538, 0.476, 0.3538, 0.4758, 0.3538, 0.4753, 0.3538, 0.4738, 0.3537, 0.4729, 0.3537, 0.4722, 0.3537, 0.4715, 0.3537, 0.4721, 0.3537, 0.4737, 0.3538, 0.4737, 0.3538, 0.4753, 0.3538, 0.476, 0.3538, 0.476, 0.3538, 0.4753, 0.3538, 0.4738, 0.3537, 0.4738, 0.3537, 0.4722, 0.3537, 0.4715, 0.3537, 0.4715, 0.3537, 0.4737, 0.3538, 0.4738, 0.3537, 0.3038, 0.3487, 0.3036, 0.3487, 0.2973, 0.3308, 0.4719, 0.3537, 0.4717, 0.3537, 0.4658, 0.3377, 0.4296, 0.3095, 0.4253, 0.3097, 0.408, 0.2973, 0.408, 0.2973, 0.4206, 0.306, 0.4097, 0.2985, 0.4097, 0.2985, 0.4279, 0.3112, 0.4473, 0.3123, 0.4279, 0.3112, 0.433, 0.3116, 0.4473, 0.3123, 0.433, 0.3116, 0.4396, 0.312, 0.4473, 0.3123, 0.4473, 0.3123, 0.4559, 0.3127, 0.4651, 0.313, 0.4651, 0.313, 0.4746, 0.3132, 0.484, 0.3134, 0.484, 0.3134, 0.4932, 0.3135, 0.5159, 0.3134, 0.4932, 0.3135, 0.5017, 0.3135, 0.5159, 0.3134, 0.5017, 0.3135, 0.5094, 0.3135, 0.5159, 0.3134, 0.5159, 0.3134, 0.521, 0.3132, 0.5244, 0.3129, 0.5244, 0.3129, 0.4425, 0.3478, 0.4421, 0.3474, 0.4421, 0.3474, 0.5232, 0.3119, 0.5188, 0.3114, 0.5188, 0.3114, 0.5124, 0.311, 0.4421, 0.3474, 0.5124, 0.311, 0.5045, 0.3106, 0.4421, 0.3474, 0.5045, 0.3106, 0.4951, 0.3102, 0.4848, 0.3099, 0.4848, 0.3099, 0.4741, 0.3096, 0.4633, 0.3094, 0.4633, 0.3094, 0.4531, 0.3093, 0.4438, 0.3093, 0.4438, 0.3093, 0.4359, 0.3094, 0.4296, 0.3095, 0.4296, 0.3095, 0.408, 0.2973, 0.4473, 0.3123, 0.408, 0.2973, 0.4097, 0.2985, 0.4473, 0.3123, 0.4473, 0.3123, 0.4651, 0.313, 0.5159, 0.3134, 0.4651, 0.313, 0.484, 0.3134, 0.5159, 0.3134, 0.5159, 0.3134, 0.5244, 0.3129, 0.5045, 0.3106, 0.5244, 0.3129, 0.4421, 0.3474, 0.5045, 0.3106, 0.5045, 0.3106, 0.4848, 0.3099, 0.4296, 0.3095, 0.4848, 0.3099, 0.4633, 0.3094, 0.4296, 0.3095, 0.4633, 0.3094, 0.4438, 0.3093, 0.4296, 0.3095, 0.4296, 0.3095, 0.4473, 0.3123, 0.5159, 0.3134, 0.4531, 0.3134, 0.4509, 0.3135, 0.4253, 0.3097, 0.4562, 0.3134, 0.4531, 0.3134, 0.4296, 0.3095, 0.2733, 0.2975, 0.2893, 0.3022, 0.2856, 0.3023, 0.2935, 0.3022, 0.2893, 0.3022, 0.2733, 0.2975, 0.2922, 0.2976, 0.2982, 0.3023, 0.2935, 0.3022, 0.3026, 0.2978, 0.303, 0.3024, 0.2982, 0.3023, 0.3079, 0.3025, 0.303, 0.3024, 0.3026, 0.2978, 0.3126, 0.3027, 0.3079, 0.3025, 0.313, 0.2981, 0.332, 0.2989, 0.3169, 0.3029, 0.3126, 0.3027, 0.3398, 0.2993, 0.3206, 0.3031, 0.3169, 0.3029, 0.3236, 0.3033, 0.3206, 0.3031, 0.3398, 0.2993, 0.3258, 0.3035, 0.3236, 0.3033, 0.3459, 0.2998, 0.3271, 0.3037, 0.3258, 0.3035, 0.3502, 0.3003, 0.353, 0.3012, 0.3274, 0.3039, 0.3271, 0.3037, 0.3515, 0.3015, 0.3268, 0.304, 0.3274, 0.3039, 0.3482, 0.3018, 0.3254, 0.3042, 0.3268, 0.304, 0.3231, 0.3043, 0.3254, 0.3042, 0.3482, 0.3018, 0.3201, 0.3043, 0.3231, 0.3043, 0.3433, 0.3021, 0.5017, 0.3135, 0.488, 0.3152, 0.4917, 0.3152, 0.4838, 0.3152, 0.488, 0.3152, 0.5017, 0.3135, 0.4792, 0.3152, 0.4838, 0.3152, 0.4932, 0.3135, 0.4745, 0.3151, 0.4792, 0.3152, 0.484, 0.3134, 0.4697, 0.315, 0.4745, 0.3151, 0.4746, 0.3132, 0.4559, 0.3127, 0.4652, 0.3148, 0.4697, 0.315, 0.4473, 0.3123, 0.4609, 0.3146, 0.4652, 0.3148, 0.4571, 0.3145, 0.4609, 0.3146, 0.4473, 0.3123, 0.433, 0.3116, 0.454, 0.3143, 0.4571, 0.3145, 0.4279, 0.3112, 0.4516, 0.3141, 0.454, 0.3143, 0.4097, 0.2985, 0.45, 0.3139, 0.4516, 0.3141, 0.4206, 0.306, 0.4494, 0.3138, 0.45, 0.3139, 0.4497, 0.3136, 0.4494, 0.3138, 0.4206, 0.306, 0.4509, 0.3135, 0.4497, 0.3136, 0.408, 0.2973, 0.4571, 0.3192, 0.4608, 0.3287, 0.4597, 0.3288, 0.4595, 0.3191, 0.4624, 0.3287, 0.4608, 0.3287, 0.2921, 0.3089, 0.2946, 0.3201, 0.2926, 0.3202, 0.2956, 0.3089, 0.297, 0.3201, 0.2946, 0.3201, 0.2994, 0.3089, 0.2997, 0.3202, 0.297, 0.3201, 0.3031, 0.3202, 0.2997, 0.3202, 0.2994, 0.3089, 0.306, 0.3203, 0.3031, 0.3202, 0.3035, 0.3089, 0.3088, 0.3203, 0.306, 0.3203, 0.3076, 0.3091, 0.3114, 0.3204, 0.3088, 0.3203, 0.3116, 0.3092, 0.3137, 0.3206, 0.3114, 0.3204, 0.3153, 0.3094, 0.3156, 0.3207, 0.3137, 0.3206, 0.3186, 0.3096, 0.3171, 0.3208, 0.3156, 0.3207, 0.3213, 0.3098, 0.3181, 0.321, 0.3171, 0.3208, 0.3234, 0.31, 0.3185, 0.3211, 0.3181, 0.321, 0.3248, 0.3103, 0.3183, 0.3212, 0.3185, 0.3211, 0.3253, 0.3105, 0.3177, 0.3213, 0.3183, 0.3212, 0.3251, 0.3107, 0.3165, 0.3213, 0.3177, 0.3213, 0.3241, 0.3108, 0.315, 0.3213, 0.3165, 0.3213, 0.3224, 0.311, 0.4834, 0.3298, 0.4855, 0.3297, 0.4913, 0.321, 0.481, 0.3298, 0.4834, 0.3298, 0.4882, 0.3211, 0.4783, 0.3297, 0.481, 0.3298, 0.4848, 0.3211, 0.4769, 0.321, 0.4755, 0.3297, 0.4783, 0.3297, 0.4729, 0.3209, 0.4726, 0.3296, 0.4755, 0.3297, 0.4689, 0.3208, 0.4698, 0.3296, 0.4726, 0.3296, 0.4652, 0.3206, 0.4671, 0.3295, 0.4698, 0.3296, 0.4619, 0.3204, 0.4647, 0.3294, 0.4671, 0.3295, 0.4591, 0.3202, 0.4627, 0.3293, 0.4647, 0.3294, 0.4568, 0.32, 0.461, 0.3292, 0.4627, 0.3293, 0.4553, 0.3199, 0.4599, 0.329, 0.461, 0.3292, 0.4546, 0.3197, 0.4593, 0.3289, 0.4599, 0.329, 0.4546, 0.3195, 0.4592, 0.3289, 0.4593, 0.3289, 0.4555, 0.3193, 0.4597, 0.3288, 0.4592, 0.3289, 0.4509, 0.3135, 0.4555, 0.3193, 0.4546, 0.3195, 0.4497, 0.3136, 0.4546, 0.3195, 0.4546, 0.3197, 0.4494, 0.3138, 0.4546, 0.3197, 0.4553, 0.3199, 0.45, 0.3139, 0.4553, 0.3199, 0.4568, 0.32, 0.4516, 0.3141, 0.4568, 0.32, 0.4591, 0.3202, 0.454, 0.3143, 0.4591, 0.3202, 0.4619, 0.3204, 0.4619, 0.3204, 0.4652, 0.3206, 0.4609, 0.3146, 0.4652, 0.3206, 0.4689, 0.3208, 0.4652, 0.3148, 0.4689, 0.3208, 0.4729, 0.3209, 0.4697, 0.315, 0.4729, 0.3209, 0.4769, 0.321, 0.4745, 0.3151, 0.4769, 0.321, 0.4809, 0.321, 0.4792, 0.3152, 0.4809, 0.321, 0.4848, 0.3211, 0.4838, 0.3152, 0.4848, 0.3211, 0.4882, 0.3211, 0.488, 0.3152, 0.4882, 0.3211, 0.4913, 0.321, 0.4917, 0.3152, 0.32, 0.3111, 0.3224, 0.311, 0.3231, 0.3043, 0.3224, 0.311, 0.3241, 0.3108, 0.3254, 0.3042, 0.3241, 0.3108, 0.3251, 0.3107, 0.3268, 0.304, 0.3251, 0.3107, 0.3253, 0.3105, 0.3274, 0.3039, 0.3253, 0.3105, 0.3248, 0.3103, 0.3271, 0.3037, 0.3248, 0.3103, 0.3234, 0.31, 0.3258, 0.3035, 0.3234, 0.31, 0.3213, 0.3098, 0.3236, 0.3033, 0.3213, 0.3098, 0.3186, 0.3096, 0.3206, 0.3031, 0.3186, 0.3096, 0.3153, 0.3094, 0.3169, 0.3029, 0.3153, 0.3094, 0.3116, 0.3092, 0.3126, 0.3027, 0.3116, 0.3092, 0.3076, 0.3091, 0.3079, 0.3025, 0.3076, 0.3091, 0.3035, 0.3089, 0.303, 0.3024, 0.303, 0.3024, 0.3035, 0.3089, 0.2994, 0.3089, 0.2982, 0.3023, 0.2994, 0.3089, 0.2956, 0.3089, 0.2935, 0.3022, 0.2956, 0.3089, 0.2921, 0.3089, 0.2893, 0.3022, 0.2921, 0.3089, 0.2892, 0.309, 0.4562, 0.3134, 0.4595, 0.3191, 0.4571, 0.3192, 0.4531, 0.3134, 0.4571, 0.3192, 0.4555, 0.3193, 0.4666, 0.3378, 0.4658, 0.3377, 0.4597, 0.3288, 0.4677, 0.3378, 0.4666, 0.3378, 0.4608, 0.3287, 0.2997, 0.3308, 0.2984, 0.3308, 0.2926, 0.3202, 0.3012, 0.3309, 0.2997, 0.3308, 0.2946, 0.3201, 0.3029, 0.3309, 0.3012, 0.3309, 0.297, 0.3201, 0.3031, 0.3202, 0.3046, 0.3309, 0.3029, 0.3309, 0.306, 0.3203, 0.3064, 0.331, 0.3046, 0.3309, 0.3088, 0.3203, 0.308, 0.331, 0.3064, 0.331, 0.3114, 0.3204, 0.3095, 0.3311, 0.308, 0.331, 0.3137, 0.3206, 0.3109, 0.3311, 0.3095, 0.3311, 0.3156, 0.3207, 0.312, 0.3311, 0.3109, 0.3311, 0.3171, 0.3208, 0.3128, 0.3311, 0.312, 0.3311, 0.3181, 0.321, 0.3133, 0.3312, 0.3128, 0.3311, 0.3185, 0.3211, 0.3134, 0.3312, 0.3133, 0.3312, 0.3183, 0.3212, 0.3133, 0.3312, 0.3134, 0.3312, 0.3177, 0.3213, 0.3127, 0.3311, 0.3133, 0.3312, 0.3165, 0.3213, 0.3119, 0.3311, 0.3127, 0.3311, 0.315, 0.3213, 0.3108, 0.3311, 0.3119, 0.3311, 0.4834, 0.3298, 0.4792, 0.3381, 0.4806, 0.3381, 0.481, 0.3298, 0.4777, 0.338, 0.4792, 0.3381, 0.4783, 0.3297, 0.476, 0.338, 0.4777, 0.338, 0.4755, 0.3297, 0.4743, 0.3379, 0.476, 0.338, 0.4726, 0.3296, 0.4725, 0.3379, 0.4743, 0.3379, 0.4708, 0.3379, 0.4725, 0.3379, 0.4726, 0.3296, 0.4693, 0.3378, 0.4708, 0.3379, 0.4698, 0.3296, 0.4679, 0.3378, 0.4693, 0.3378, 0.4671, 0.3295, 0.4668, 0.3378, 0.4679, 0.3378, 0.4647, 0.3294, 0.4659, 0.3378, 0.4668, 0.3378, 0.4627, 0.3293, 0.4654, 0.3377, 0.4659, 0.3378, 0.461, 0.3292, 0.4652, 0.3377, 0.4654, 0.3377, 0.4599, 0.329, 0.4653, 0.3377, 0.4652, 0.3377, 0.4593, 0.3289, 0.4658, 0.3377, 0.4653, 0.3377, 0.4592, 0.3289, 0.5852, 0.6818, 0.6065, 0.688, 0.5623, 0.6823, 0.6065, 0.688, 0.5065, 0.6999, 0.5623, 0.6823, 0.5065, 0.6999, 0.5477, 0.6711, 0.5623, 0.6823, 0.5065, 0.6999, 0.4696, 0.6746, 0.483, 0.6711, 0.4696, 0.6746, 0.5065, 0.6999, 0.4063, 0.6881, 0.2285, 0.6555, 0.5157, 0.6894, 0.2787, 0.7177, 0.4238, 0.7098, 0.5065, 0.6999, 0.4653, 0.7287, 0.5259, 0.7287, 0.4653, 0.7287, 0.5396, 0.7227, 0.4653, 0.7287, 0.5065, 0.6999, 0.5396, 0.7227, 0.5396, 0.7227, 0.5065, 0.6999, 0.6066, 0.7117, 0.3926, 0.7301, 0.374, 0.7247, 0.413, 0.7295, 0.374, 0.7247, 0.5126, 0.7095, 0.413, 0.7295, 0.5126, 0.7095, 0.4535, 0.7476, 0.413, 0.7295, 0.4535, 0.7476, 0.5126, 0.7095, 0.5587, 0.7427, 0.5587, 0.7427, 0.5126, 0.7095, 0.6445, 0.7248, 0.6446, 0.7205, 0.6445, 0.7248, 0.6285, 0.7166, 0.6445, 0.7248, 0.5126, 0.7095, 0.6285, 0.7166, 0.5126, 0.7095, 0.6443, 0.6926, 0.6147, 0.7078, 0.6443, 0.6926, 0.6446, 0.704, 0.6147, 0.7078, 0.6443, 0.6926, 0.5126, 0.7095, 0.5553, 0.6771, 0.467, 0.679, 0.5126, 0.7095, 0.3739, 0.6925, 0.3738, 0.7012, 0.3739, 0.6925, 0.4148, 0.7099, 0.3739, 0.6925, 0.5126, 0.7095, 0.4148, 0.7099, 0.5126, 0.7095, 0.374, 0.7247, 0.4148, 0.7099, 0.5057, 0.6026, 0.6433, 0.6027, 0.6558, 0.624, 0.6558, 0.624, 0.5333, 0.7168, 0.4026, 0.6294, 0.612, 0.7082, 0.5235, 0.6973, 0.6171, 0.6863, 0.5235, 0.6973, 0.5559, 0.6747, 0.5853, 0.6767, 0.5559, 0.6747, 0.5235, 0.6973, 0.4846, 0.6701, 0.5645, 0.682, 0.335, 0.6543, 0.3466, 0.6336, 0.335, 0.6543, 0.5645, 0.682, 0.293, 0.7137, 0.293, 0.7137, 0.5645, 0.682, 0.4721, 0.7442, 0.4721, 0.7442, 0.5645, 0.682, 0.6721, 0.7602, 0.5235, 0.6973, 0.612, 0.7082, 0.5899, 0.7166, 0.4874, 0.7072, 0.5106, 0.6919, 0.5376, 0.7116, 0.5106, 0.6919, 0.56, 0.698, 0.5508, 0.7082, 0.56, 0.698, 0.5106, 0.6919, 0.5792, 0.6841, 0.5275, 0.6664, 0.6021, 0.6168, 0.6704, 0.6273, 0.6021, 0.6168, 0.5275, 0.6664, 0.45, 0.6099, 0.5275, 0.6664, 0.3754, 0.6475, 0.4, 0.623, 0.3754, 0.6475, 0.5275, 0.6664, 0.3315, 0.6886, 0.3315, 0.6886, 0.5275, 0.6664, 0.4609, 0.7103])
me_cylinder.materials.append(mat_pine_tree)
me_cylinder.update()

# ---- objects
ob_pine = bpy.data.objects.new('Pine', me_cylinder)

# ---- transforms, parenting, visibility, modifiers, constraints
ob_pine.location = (0.1782, 0.02544, 5.906)
ob_pine.rotation_euler = (0.0, 0.0, 0.4014)
ob_pine.delta_scale = (1.0, 1.0, 6.0)
_m = ob_pine.modifiers.new('Smooth by Angle', 'NODES')
_m.node_group = ng_smooth_by_angle
_gi = [s.identifier for s in ng_smooth_by_angle.interface.items_tree if s.item_type == 'SOCKET' and s.in_out == 'INPUT']
_m[_gi[1]] = 1.571  # 'Angle'
_m[_gi[2]] = True  # 'Ignore Sharpness'
_m.show_group_selector = False

# ---- collection membership
col_collection.objects.link(ob_pine)

# ---- scene / render settings (as saved in the file)
scene.frame_start = 1; scene.frame_end = 250; scene.frame_set(1)
scene.render.engine = 'BLENDER_EEVEE_NEXT'
bpy.context.view_layer.update()

# ---- added for rendering (the .blend has no active camera and no usable light): camera, sun
cam_auto = bpy.data.cameras.new('AutoCamera')
cam_auto.lens = 50.0
cam_auto.sensor_width = 36.0
cam_auto.clip_end = 1000.0
ob_auto_camera = bpy.data.objects.new('AutoCamera', cam_auto)
scene.collection.objects.link(ob_auto_camera)
ob_auto_camera.location = (18.2368, -21.419, 20.731)
ob_auto_camera.rotation_euler = (1.09748, -7.21219e-08, 0.694738)
scene.camera = ob_auto_camera
light_auto_sun = bpy.data.lights.new('AutoSun', 'SUN')
light_auto_sun.energy = 3.0
light_auto_sun.angle = 0.0523599
ob_auto_sun = bpy.data.objects.new('AutoSun', light_auto_sun)
scene.collection.objects.link(ob_auto_sun)
ob_auto_sun.rotation_euler = (0.872665, 0.174533, 0.523599)
bpy.context.view_layer.update()
